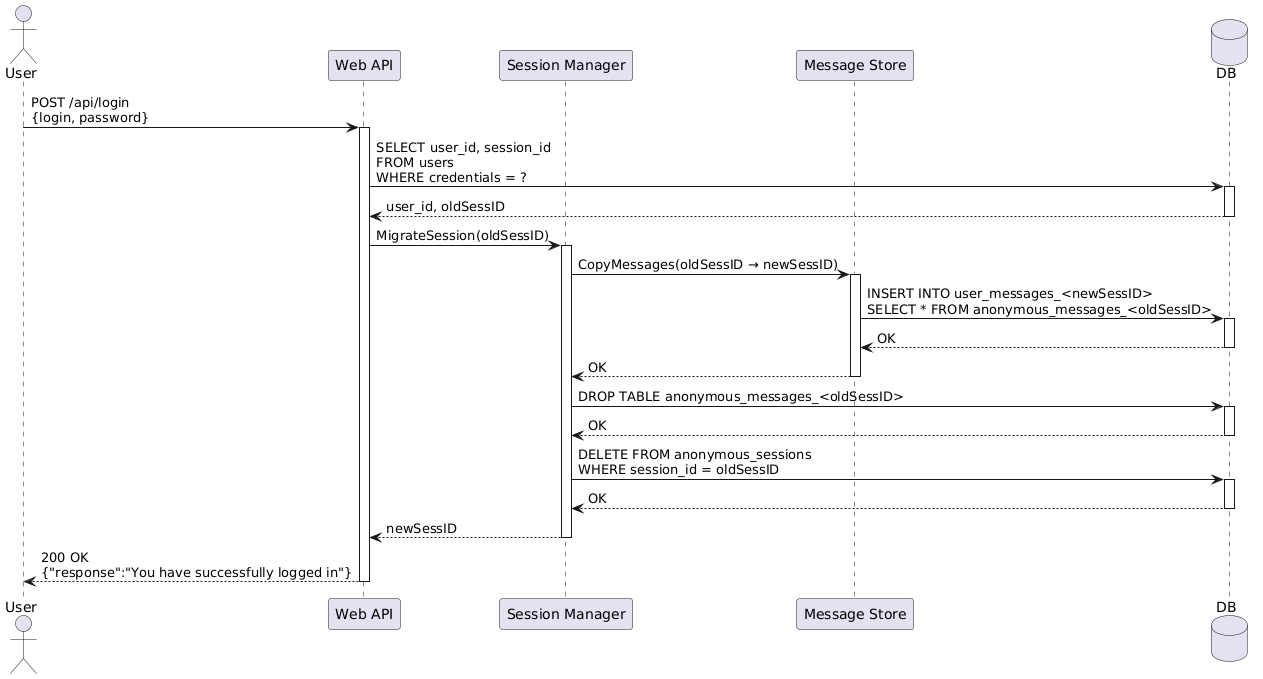

The diagram above was rendered by PlantUML. Its source (embedded in the PNG):
@startuml
actor User

participant "Web API" as WebAPI
participant "Session Manager" as SessMng
participant "Message Store" as MsgStore
database DB

User -> WebAPI : POST /api/login\n{login, password}
activate WebAPI

WebAPI -> DB : SELECT user_id, session_id\nFROM users\nWHERE credentials = ?
activate DB
DB --> WebAPI : user_id, oldSessID
deactivate DB

WebAPI -> SessMng : MigrateSession(oldSessID)
activate SessMng

SessMng -> MsgStore : CopyMessages(oldSessID → newSessID)
activate MsgStore
MsgStore -> DB : INSERT INTO user_messages_<newSessID>\nSELECT * FROM anonymous_messages_<oldSessID>
activate DB
DB --> MsgStore : OK
deactivate DB
MsgStore --> SessMng : OK
deactivate MsgStore

SessMng -> DB : DROP TABLE anonymous_messages_<oldSessID>
activate DB
DB --> SessMng : OK
deactivate DB

SessMng -> DB : DELETE FROM anonymous_sessions\nWHERE session_id = oldSessID
activate DB
DB --> SessMng : OK
deactivate DB

SessMng --> WebAPI : newSessID
deactivate SessMng

WebAPI --> User : 200 OK\n{"response":"You have successfully logged in"}
deactivate WebAPI
@enduml